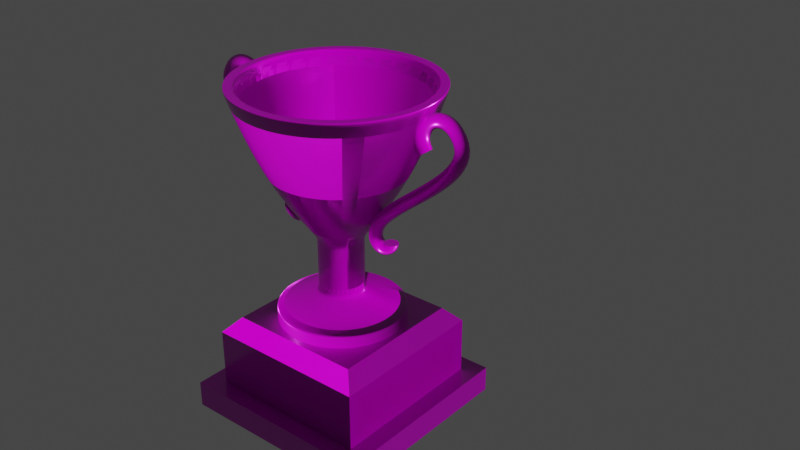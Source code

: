 # Source: trophy.blend  (saved by Blender 3.3.6; exported with 4.5.12 LTS)
import bpy
from mathutils import Matrix  # noqa: F401  (used for matrix-valued properties, if any)

bpy.ops.wm.read_factory_settings(use_empty=True)
scene = bpy.context.scene
scene.name = 'Scene'

# ---- collections
col_trophy = bpy.data.collections.new('trophy'); scene.collection.children.link(col_trophy)

# ---- images (referenced by path relative to the original .blend; pixels are not part of the script)
import os
ASSET_DIR = os.environ.get("B2B_ASSET_DIR", "")  # directory of the original .blend (textures are referenced by path, not embedded)
HERE = os.path.dirname(os.path.abspath(__file__))  # packed textures are extracted next to this script under _unpacked/

def load_image(name, relpath, width, height, colorspace="sRGB"):
    """Load a texture the original file referenced (path relative to the .blend, or extracted next to this script)."""
    p = next((c for c in (os.path.join(HERE, relpath), os.path.join(ASSET_DIR, relpath)) if relpath and os.path.exists(c)), "")
    if p:
        img = bpy.data.images.load(p, check_existing=True)
        img.name = name
    else:  # same state as the original file: an image datablock whose file is absent (Cycles renders it pink)
        img = bpy.data.images.new(name, width, height)
        img.source = "FILE"
        img.filepath = "//" + (relpath or name)
    img.colorspace_settings.name = colorspace
    return img
img_wood009_2k_displacement_jpg = load_image('Wood009_2K_Displacement.jpg', 'textures/Wood009_2K-JPG/Wood009_2K_Displacement.jpg', 1024, 1024, 'Non-Color')
img_wood009_2k_color_jpg = load_image('Wood009_2K_Color.jpg', 'textures/Wood009_2K-JPG/Wood009_2K_Color.jpg', 1024, 1024, 'sRGB')
img_wood009_2k_roughness_jpg = load_image('Wood009_2K_Roughness.jpg', 'textures/Wood009_2K-JPG/Wood009_2K_Roughness.jpg', 1024, 1024, 'Non-Color')
img_wood009_2k_normaldx_jpg = load_image('Wood009_2K_NormalDX.jpg', 'textures/Wood009_2K-JPG/Wood009_2K_NormalDX.jpg', 1024, 1024, 'Non-Color')
img_metal007_2k_displacement_jpg = load_image('Metal007_2K_Displacement.jpg', 'textures/Metal007_2K-JPG/Metal007_2K_Displacement.jpg', 1024, 1024, 'Non-Color')
img_metal007_2k_color_jpg = load_image('Metal007_2K_Color.jpg', 'textures/Metal007_2K-JPG/Metal007_2K_Color.jpg', 1024, 1024, 'sRGB')
img_metal007_2k_color_jpg_001 = load_image('Metal007_2K_Color.jpg.001', 'textures/Metal007_2K-JPG/Metal007_2K_Color.jpg', 1024, 1024, 'Non-Color')
img_metal007_2k_roughness_jpg = load_image('Metal007_2K_Roughness.jpg', 'textures/Metal007_2K-JPG/Metal007_2K_Roughness.jpg', 1024, 1024, 'Non-Color')
img_metal007_2k_normaldx_jpg = load_image('Metal007_2K_NormalDX.jpg', 'textures/Metal007_2K-JPG/Metal007_2K_NormalDX.jpg', 1024, 1024, 'Non-Color')

# ---- materials (node trees are filled in below, after node groups)
mat_wood = bpy.data.materials.new('wood')
mat_wood.alpha_threshold = 0.0
mat_wood.use_transparent_shadow = False
mat_wood.line_color = (0.0, 0.0, 0.0, 1.0)
mat_gold = bpy.data.materials.new('gold')
mat_gold.use_transparent_shadow = False

# ---- material node trees
mat_wood.use_nodes = True; mat_wood.node_tree.nodes.clear()
_N = mat_wood.node_tree.nodes; _L = mat_wood.node_tree.links
n0 = _N.new('NodeFrame'); n0.name = 'Frame'; n0.location = (-1270, 330)
n0.label = 'Mapping'
n0.width = 400
n1 = _N.new('NodeFrame'); n1.name = 'Frame.001'; n1.location = (-628, 530)
n1.label = 'Textures'
n1.width = 358
n2 = _N.new('ShaderNodeOutputMaterial'); n2.name = 'Material Output'; n2.location = (300, 300)
n3 = _N.new('ShaderNodeTexImage'); n3.name = 'Image Texture'; n3.location = (88, -870)
n3.label = 'Displacement'
n3.image = img_wood009_2k_displacement_jpg
n4 = _N.new('ShaderNodeDisplacement'); n4.name = 'Displacement'; n4.location = (110, -400)
n4.inputs[2].default_value = 1.0
n5 = _N.new('ShaderNodeTexImage'); n5.name = 'Image Texture.001'; n5.location = (88, -30)
n5.label = 'Base Color'
n5.image = img_wood009_2k_color_jpg
n6 = _N.new('ShaderNodeTexImage'); n6.name = 'Image Texture.002'; n6.location = (88, -310)
n6.label = 'Roughness'
n6.image = img_wood009_2k_roughness_jpg
n7 = _N.new('ShaderNodeTexImage'); n7.name = 'Image Texture.003'; n7.location = (88, -590)
n7.label = 'Normal'
n7.image = img_wood009_2k_normaldx_jpg
n8 = _N.new('ShaderNodeNormalMap'); n8.name = 'Normal Map'; n8.location = (-240, -60)
n9 = _N.new('ShaderNodeMapping'); n9.name = 'Mapping'; n9.location = (230, -30)
n10 = _N.new('NodeReroute'); n10.name = 'Reroute'; n10.location = (38, -586)
n10.width = 16
n10.socket_idname = 'NodeSocketVector'
n11 = _N.new('ShaderNodeTexCoord'); n11.name = 'Texture Coordinate'; n11.location = (30, -30)
n12 = _N.new('ShaderNodeBsdfPrincipled'); n12.name = 'Principled BSDF'; n12.location = (10, 300)
n12.distribution = 'GGX'
n12.subsurface_method = 'RANDOM_WALK_SKIN'
n12.inputs[3].default_value = 1.45
n12.inputs[27].default_value = (0.0, 0.0, 0.0, 1.0)
n12.inputs[28].default_value = 1.0
n3.parent = n1
n5.parent = n1
n6.parent = n1
n7.parent = n1
n9.parent = n0
n10.parent = n1
n11.parent = n0
_L.new(n12.outputs[0], n2.inputs[0])
_L.new(n3.outputs[0], n4.inputs[0])
_L.new(n4.outputs[0], n2.inputs[2])
_L.new(n5.outputs[0], n12.inputs[0])
_L.new(n6.outputs[0], n12.inputs[2])
_L.new(n7.outputs[0], n8.inputs[1])
_L.new(n8.outputs[0], n12.inputs[5])
_L.new(n10.outputs[0], n5.inputs[0])
_L.new(n10.outputs[0], n6.inputs[0])
_L.new(n10.outputs[0], n7.inputs[0])
_L.new(n10.outputs[0], n3.inputs[0])
_L.new(n9.outputs[0], n10.inputs[0])
_L.new(n11.outputs[2], n9.inputs[0])
n2.is_active_output = True
mat_gold.use_nodes = True; mat_gold.node_tree.nodes.clear()
_N = mat_gold.node_tree.nodes; _L = mat_gold.node_tree.links
n0 = _N.new('ShaderNodeOutputMaterial'); n0.name = 'Material Output'; n0.location = (300, 300)
n1 = _N.new('ShaderNodeBsdfPrincipled'); n1.name = 'Principled BSDF'; n1.location = (10, 300)
n1.distribution = 'GGX'
n1.subsurface_method = 'RANDOM_WALK_SKIN'
n1.inputs[3].default_value = 1.45
n1.inputs[27].default_value = (0.0, 0.0, 0.0, 1.0)
n1.inputs[28].default_value = 1.0
n2 = _N.new('ShaderNodeTexImage'); n2.name = 'Image Texture'; n2.location = (88, -1150)
n2.label = 'Displacement'
n2.image = img_metal007_2k_displacement_jpg
n3 = _N.new('ShaderNodeDisplacement'); n3.name = 'Displacement'; n3.location = (110, -400)
n3.inputs[2].default_value = 1.0
n4 = _N.new('ShaderNodeTexImage'); n4.name = 'Image Texture.001'; n4.location = (88, -30)
n4.label = 'Base Color'
n4.image = img_metal007_2k_color_jpg
n5 = _N.new('ShaderNodeTexImage'); n5.name = 'Image Texture.002'; n5.location = (88, -310)
n5.label = 'Metallic'
n5.image = img_metal007_2k_color_jpg_001
n6 = _N.new('ShaderNodeTexImage'); n6.name = 'Image Texture.003'; n6.location = (88, -590)
n6.label = 'Roughness'
n6.image = img_metal007_2k_roughness_jpg
n7 = _N.new('ShaderNodeTexImage'); n7.name = 'Image Texture.004'; n7.location = (88, -870)
n7.label = 'Normal'
n7.image = img_metal007_2k_normaldx_jpg
n8 = _N.new('ShaderNodeNormalMap'); n8.name = 'Normal Map'; n8.location = (-240, -340)
n9 = _N.new('ShaderNodeMapping'); n9.name = 'Mapping'; n9.location = (230, -30)
n10 = _N.new('NodeReroute'); n10.name = 'Reroute'; n10.location = (38, -700)
n10.width = 16
n10.socket_idname = 'NodeSocketVector'
n11 = _N.new('ShaderNodeTexCoord'); n11.name = 'Texture Coordinate'; n11.location = (30, -30)
n12 = _N.new('NodeFrame'); n12.name = 'Frame'; n12.location = (-1270, 330)
n12.label = 'Mapping'
n12.width = 400
n13 = _N.new('NodeFrame'); n13.name = 'Frame.001'; n13.location = (-628, 530)
n13.label = 'Textures'
n13.width = 358
n2.parent = n13
n4.parent = n13
n5.parent = n13
n6.parent = n13
n7.parent = n13
n9.parent = n12
n10.parent = n13
n11.parent = n12
_L.new(n1.outputs[0], n0.inputs[0])
_L.new(n2.outputs[0], n3.inputs[0])
_L.new(n3.outputs[0], n0.inputs[2])
_L.new(n4.outputs[0], n1.inputs[0])
_L.new(n5.outputs[0], n1.inputs[1])
_L.new(n6.outputs[0], n1.inputs[2])
_L.new(n7.outputs[0], n8.inputs[1])
_L.new(n8.outputs[0], n1.inputs[5])
_L.new(n10.outputs[0], n4.inputs[0])
_L.new(n10.outputs[0], n5.inputs[0])
_L.new(n10.outputs[0], n6.inputs[0])
_L.new(n10.outputs[0], n7.inputs[0])
_L.new(n10.outputs[0], n2.inputs[0])
_L.new(n9.outputs[0], n10.inputs[0])
_L.new(n11.outputs[2], n9.inputs[0])
n0.is_active_output = True

# ---- world
world_world = bpy.data.worlds.new('World'); scene.world = world_world
world_world.use_nodes = True; world_world.node_tree.nodes.clear()
_N = world_world.node_tree.nodes; _L = world_world.node_tree.links
n0 = _N.new('ShaderNodeOutputWorld'); n0.name = 'World Output'; n0.location = (300, 300)
n1 = _N.new('ShaderNodeBackground'); n1.name = 'Background'; n1.location = (10, 300)
n1.inputs[0].default_value = (0.05088, 0.05088, 0.05088, 1.0)
_L.new(n1.outputs[0], n0.inputs[0])
n0.is_active_output = True
world_world.color = (0.05088, 0.05088, 0.05088)
world_world.use_sun_shadow = False
world_world.sun_shadow_jitter_overblur = 0.0

# ---- meshes
me_cube = bpy.data.meshes.new('Cube')
me_cube.from_pydata([(0.8204, 0.8204, -0.72), (1.0, 1.0, -1.0), (0.8204, -0.8204, -0.72), (1.0, -1.0, -1.0), (-0.8204, 0.8204, -0.72), (-1.0, 1.0, -1.0), (-0.8204, -0.8204, -0.72), (-1.0, -1.0, -1.0), (1.0, -1.0, -0.72), (-1.0, -1.0, -0.72), (1.0, 1.0, -0.72), (-1.0, 1.0, -0.72), (0.8204, -0.8204, -0.1071), (-0.8204, -0.8204, -0.1071), (0.8204, 0.8204, -0.1071), (-0.8204, 0.8204, -0.1071), (0.6764, -0.6764, 0.05694), (-0.6764, -0.6764, 0.05694), (0.6764, 0.6764, 0.05694), (-0.6764, 0.6764, 0.05694)], [], [(6, 2, 12, 13), (3, 8, 9, 7), (7, 9, 11, 5), (5, 1, 3, 7), (1, 10, 8, 3), (5, 11, 10, 1), (2, 6, 9, 8), (0, 2, 8, 10), (6, 4, 11, 9), (4, 0, 10, 11), (14, 15, 19, 18), (0, 4, 15, 14), (2, 0, 14, 12), (4, 6, 13, 15), (18, 19, 17, 16), (12, 14, 18, 16), (15, 13, 17, 19), (13, 12, 16, 17)])
_uv = me_cube.uv_layers.new(name='UVMap')
_uv.uv.foreach_set('vector', [0.8915, 0.2709, 0.8915, 0.5995, 0.7687, 0.5995, 0.7687, 0.2709, 0.4566, 1.0, 0.4005, 1.0, 0.4005, 0.5995, 0.4566, 0.5995, 0.9475, 0.6714, 0.8915, 0.6714, 0.8915, 0.2709, 0.9475, 0.2709, 0.0, 0.0, 0.4005, 0.0, 0.4005, 0.4005, 0.0, 0.4005, 0.5687, 1.0, 0.5126, 1.0, 0.5126, 0.5995, 0.5687, 0.5995, 0.5126, 1.0, 0.4566, 1.0, 0.4566, 0.5995, 0.5126, 0.5995, 0.03597, 0.7651, 0.3645, 0.7651, 0.4005, 0.801, 0.0, 0.801, 0.03597, 0.4365, 0.03597, 0.7651, 0.0, 0.801, 0.0, 0.4005, 0.3645, 0.7651, 0.3645, 0.4365, 0.4005, 0.4005, 0.4005, 0.801, 0.3645, 0.4365, 0.03597, 0.4365, 0.0, 0.4005, 0.4005, 0.4005, 0.5687, 0.9281, 0.5687, 0.5995, 0.6016, 0.6283, 0.6016, 0.8992, 0.7687, 0.2709, 0.7687, 0.5995, 0.646, 0.5995, 0.646, 0.2709, 0.646, 0.2709, 0.646, 0.5995, 0.5232, 0.5995, 0.5232, 0.2709, 0.5232, 0.2709, 0.5232, 0.5995, 0.4005, 0.5995, 0.4005, 0.2709, 0.4005, 0.0, 0.6714, 0.0, 0.6714, 0.2709, 0.4005, 0.2709, 0.6016, 0.9281, 0.6016, 0.5995, 0.6344, 0.6283, 0.6344, 0.8992, 0.6344, 0.9281, 0.6344, 0.5995, 0.6673, 0.6283, 0.6673, 0.8992, 0.6673, 0.9281, 0.6673, 0.5995, 0.7001, 0.6283, 0.7001, 0.8992])
me_cube.materials.append(mat_wood)
me_cube.use_remesh_preserve_volume = False
me_cube.use_remesh_preserve_attributes = False
me_cube.use_mirror_vertex_groups = False
me_cube.update()
me_cylinder = bpy.data.meshes.new('Cylinder')
me_cylinder.from_pydata([(0.0, 1.0, -1.0), (0.0, 1.0, -0.8499), (0.1951, 0.9808, -1.0), (0.1951, 0.9808, -0.8499), (0.3827, 0.9239, -1.0), (0.3827, 0.9239, -0.8499), (0.5556, 0.8315, -1.0), (0.5556, 0.8315, -0.8499), (0.7071, 0.7071, -1.0), (0.7071, 0.7071, -0.8499), (0.8315, 0.5556, -1.0), (0.8315, 0.5556, -0.8499), (0.9239, 0.3827, -1.0), (0.9239, 0.3827, -0.8499), (0.9808, 0.1951, -1.0), (0.9808, 0.1951, -0.8499), (1.0, -4.371e-08, -1.0), (1.0, -4.371e-08, -0.8499), (0.9808, -0.1951, -1.0), (0.9808, -0.1951, -0.8499), (0.9239, -0.3827, -1.0), (0.9239, -0.3827, -0.8499), (0.8315, -0.5556, -1.0), (0.8315, -0.5556, -0.8499), (0.7071, -0.7071, -1.0), (0.7071, -0.7071, -0.8499), (0.5556, -0.8315, -1.0), (0.5556, -0.8315, -0.8499), (0.3827, -0.9239, -1.0), (0.3827, -0.9239, -0.8499), (0.1951, -0.9808, -1.0), (0.1951, -0.9808, -0.8499), (-8.742e-08, -1.0, -1.0), (-8.742e-08, -1.0, -0.8499), (-0.1951, -0.9808, -1.0), (-0.1951, -0.9808, -0.8499), (-0.3827, -0.9239, -1.0), (-0.3827, -0.9239, -0.8499), (-0.5556, -0.8315, -1.0), (-0.5556, -0.8315, -0.8499), (-0.7071, -0.7071, -1.0), (-0.7071, -0.7071, -0.8499), (-0.8315, -0.5556, -1.0), (-0.8315, -0.5556, -0.8499), (-0.9239, -0.3827, -1.0), (-0.9239, -0.3827, -0.8499), (-0.9808, -0.1951, -1.0), (-0.9808, -0.1951, -0.8499), (-1.0, 1.192e-08, -1.0), (-1.0, 1.192e-08, -0.8499), (-0.9808, 0.1951, -1.0), (-0.9808, 0.1951, -0.8499), (-0.9239, 0.3827, -1.0), (-0.9239, 0.3827, -0.8499), (-0.8315, 0.5556, -1.0), (-0.8315, 0.5556, -0.8499), (-0.7071, 0.7071, -1.0), (-0.7071, 0.7071, -0.8499), (-0.5556, 0.8315, -1.0), (-0.5556, 0.8315, -0.8499), (-0.3827, 0.9239, -1.0), (-0.3827, 0.9239, -0.8499), (-0.1951, 0.9808, -1.0), (-0.1951, 0.9808, -0.8499), (0.06897, 0.3467, -0.7153), (-3.195e-08, 0.3535, -0.7153), (0.1353, 0.3266, -0.7153), (0.1964, 0.2939, -0.7153), (0.25, 0.25, -0.7153), (0.2939, 0.1964, -0.7153), (0.3266, 0.1353, -0.7153), (0.3467, 0.06897, -0.7153), (0.3535, -2.43e-08, -0.7153), (0.3467, -0.06897, -0.7153), (0.3266, -0.1353, -0.7153), (0.2939, -0.1964, -0.7153), (0.25, -0.25, -0.7153), (0.1964, -0.2939, -0.7153), (0.1353, -0.3266, -0.7153), (0.06897, -0.3467, -0.7153), (-6.285e-08, -0.3535, -0.7153), (-0.06897, -0.3467, -0.7153), (-0.1353, -0.3266, -0.7153), (-0.1964, -0.2939, -0.7153), (-0.25, -0.25, -0.7153), (-0.2939, -0.1964, -0.7153), (-0.3266, -0.1353, -0.7153), (-0.3467, -0.06897, -0.7153), (-0.3535, -4.637e-09, -0.7153), (-0.3467, 0.06897, -0.7153), (-0.3266, 0.1353, -0.7153), (-0.2939, 0.1964, -0.7153), (-0.25, 0.25, -0.7153), (-0.1964, 0.2939, -0.7153), (-0.1353, 0.3266, -0.7153), (-0.06897, 0.3467, -0.7153), (0.06897, 0.3467, -0.2149), (-2.891e-07, 0.3535, -0.2149), (0.1353, 0.3266, -0.2149), (0.1964, 0.2939, -0.2149), (0.25, 0.25, -0.2149), (0.2939, 0.1964, -0.2149), (0.3266, 0.1353, -0.2149), (0.3467, 0.06897, -0.2149), (0.3535, -2.43e-08, -0.2149), (0.3467, -0.06897, -0.2149), (0.3266, -0.1353, -0.2149), (0.2939, -0.1964, -0.2149), (0.25, -0.25, -0.2149), (0.1964, -0.2939, -0.2149), (0.1353, -0.3266, -0.2149), (0.06897, -0.3467, -0.2149), (-3.2e-07, -0.3535, -0.2149), (-0.06897, -0.3467, -0.2149), (-0.1353, -0.3266, -0.2149), (-0.1964, -0.2939, -0.2149), (-0.25, -0.25, -0.2149), (-0.2939, -0.1964, -0.2149), (-0.3266, -0.1353, -0.2149), (-0.3467, -0.06897, -0.2149), (-0.3535, -4.637e-09, -0.2149), (-0.3467, 0.06897, -0.2149), (-0.3266, 0.1353, -0.2149), (-0.2939, 0.1964, -0.2149), (-0.25, 0.25, -0.2149), (-0.1964, 0.2939, -0.2149), (-0.1353, 0.3266, -0.2149), (-0.06897, 0.3467, -0.2149), (0.2015, 1.013, 0.3266), (-6.821e-08, 1.033, 0.3266), (0.3953, 0.9544, 0.3266), (0.5739, 0.8589, 0.3266), (0.7304, 0.7304, 0.3266), (0.8589, 0.5739, 0.3266), (0.9544, 0.3953, 0.3266), (1.013, 0.2015, 0.3266), (1.033, -8.158e-08, 0.3266), (1.013, -0.2015, 0.3266), (0.9544, -0.3953, 0.3266), (0.8589, -0.5739, 0.3266), (0.7304, -0.7304, 0.3266), (0.5739, -0.8589, 0.3266), (0.3953, -0.9544, 0.3266), (0.2015, -1.013, 0.3266), (-1.662e-07, -1.033, 0.3266), (-0.2015, -1.013, 0.3266), (-0.3953, -0.9544, 0.3266), (-0.5739, -0.8589, 0.3266), (-0.7304, -0.7304, 0.3266), (-0.8589, -0.5739, 0.3266), (-0.9544, -0.3953, 0.3266), (-1.013, -0.2015, 0.3266), (-1.033, -2.014e-08, 0.3266), (-1.013, 0.2015, 0.3266), (-0.9544, 0.3953, 0.3266), (-0.8589, 0.5739, 0.3266), (-0.7304, 0.7304, 0.3266), (-0.5739, 0.8589, 0.3266), (-0.3953, 0.9544, 0.3266), (-0.2015, 1.013, 0.3266), (0.9133, 0.6103, 0.3384), (1.015, 0.4204, 0.3384), (-0.6103, -0.9133, 0.3384), (-0.7767, -0.7767, 0.3384), (1.077, 0.2143, 0.3384), (-0.9133, -0.6103, 0.3384), (1.098, -6.752e-08, 0.3384), (-1.015, -0.4204, 0.3384), (1.077, -0.2143, 0.3384), (-1.077, -0.2143, 0.3384), (1.015, -0.4204, 0.3384), (-1.098, -6.407e-09, 0.3384), (0.9133, -0.6103, 0.3384), (-1.077, 0.2143, 0.3384), (0.7767, -0.7767, 0.3384), (-1.015, 0.4204, 0.3384), (0.6103, -0.9133, 0.3384), (-0.9133, 0.6103, 0.3384), (0.4204, -1.015, 0.3384), (-1.809e-07, 1.098, 0.3384), (0.2143, 1.077, 0.3384), (-0.7767, 0.7767, 0.3384), (0.2143, -1.077, 0.3384), (0.4204, 1.015, 0.3384), (-0.6103, 0.9133, 0.3384), (-2.769e-07, -1.098, 0.3384), (0.6103, 0.9133, 0.3384), (-0.4204, 1.015, 0.3384), (-0.2143, -1.077, 0.3384), (0.7767, 0.7767, 0.3384), (-0.2143, 1.077, 0.3384), (-0.4204, -1.015, 0.3384), (0.3121, 1.569, 1.1), (-7.584e-08, 1.6, 1.1), (0.6122, 1.478, 1.1), (0.8888, 1.33, 1.1), (1.131, 1.131, 1.1), (1.33, 0.8888, 1.1), (1.478, 0.6122, 1.1), (1.569, 0.3121, 1.1), (1.6, -1.028e-07, 1.1), (1.569, -0.3121, 1.1), (1.478, -0.6122, 1.1), (1.33, -0.8888, 1.1), (1.131, -1.131, 1.1), (0.8888, -1.33, 1.1), (0.6122, -1.478, 1.1), (0.3121, -1.569, 1.1), (-2.157e-07, -1.6, 1.1), (-0.3121, -1.569, 1.1), (-0.6122, -1.478, 1.1), (-0.8888, -1.33, 1.1), (-1.131, -1.131, 1.1), (-1.33, -0.8888, 1.1), (-1.478, -0.6122, 1.1), (-1.569, -0.3121, 1.1), (-1.6, -1.383e-08, 1.1), (-1.569, 0.3121, 1.1), (-1.478, 0.6122, 1.1), (-1.33, 0.8888, 1.1), (-1.131, 1.131, 1.1), (-0.8888, 1.33, 1.1), (-0.6122, 1.478, 1.1), (-0.3121, 1.569, 1.1), (0.2794, 1.405, 1.1), (-7.207e-08, 1.432, 1.1), (0.5481, 1.323, 1.1), (0.7957, 1.191, 1.1), (1.013, 1.013, 1.1), (1.191, 0.7957, 1.1), (1.323, 0.5481, 1.1), (1.405, 0.2794, 1.1), (1.432, -9.845e-08, 1.1), (1.405, -0.2794, 1.1), (1.323, -0.5481, 1.1), (1.191, -0.7957, 1.1), (1.013, -1.013, 1.1), (0.7957, -1.191, 1.1), (0.5481, -1.323, 1.1), (0.2794, -1.405, 1.1), (-2.069e-07, -1.432, 1.1), (-0.2794, -1.405, 1.1), (-0.5481, -1.323, 1.1), (-0.7957, -1.191, 1.1), (-1.013, -1.013, 1.1), (-1.191, -0.7957, 1.1), (-1.323, -0.5481, 1.1), (-1.405, -0.2794, 1.1), (-1.432, -1.383e-08, 1.1), (-1.405, 0.2794, 1.1), (-1.323, 0.5481, 1.1), (-1.191, 0.7957, 1.1), (-1.013, 1.013, 1.1), (-0.7957, 1.191, 1.1), (-0.5481, 1.323, 1.1), (-0.2794, 1.405, 1.1)], [], [(0, 1, 3, 2), (2, 3, 5, 4), (4, 5, 7, 6), (6, 7, 9, 8), (8, 9, 11, 10), (10, 11, 13, 12), (12, 13, 15, 14), (14, 15, 17, 16), (16, 17, 19, 18), (18, 19, 21, 20), (20, 21, 23, 22), (22, 23, 25, 24), (24, 25, 27, 26), (26, 27, 29, 28), (28, 29, 31, 30), (30, 31, 33, 32), (32, 33, 35, 34), (34, 35, 37, 36), (36, 37, 39, 38), (38, 39, 41, 40), (40, 41, 43, 42), (42, 43, 45, 44), (44, 45, 47, 46), (46, 47, 49, 48), (48, 49, 51, 50), (50, 51, 53, 52), (52, 53, 55, 54), (54, 55, 57, 56), (56, 57, 59, 58), (58, 59, 61, 60), (5, 3, 64, 66), (60, 61, 63, 62), (62, 63, 1, 0), (0, 2, 4, 6, 8, 10, 12, 14, 16, 18, 20, 22, 24, 26, 28, 30, 32, 34, 36, 38, 40, 42, 44, 46, 48, 50, 52, 54, 56, 58, 60, 62), (67, 66, 98, 99), (23, 21, 74, 75), (41, 39, 83, 84), (59, 57, 92, 93), (15, 13, 70, 71), (33, 31, 79, 80), (51, 49, 88, 89), (7, 5, 66, 67), (25, 23, 75, 76), (43, 41, 84, 85), (61, 59, 93, 94), (17, 15, 71, 72), (35, 33, 80, 81), (53, 51, 89, 90), (9, 7, 67, 68), (27, 25, 76, 77), (45, 43, 85, 86), (63, 61, 94, 95), (19, 17, 72, 73), (37, 35, 81, 82), (55, 53, 90, 91), (11, 9, 68, 69), (29, 27, 77, 78), (47, 45, 86, 87), (3, 1, 65, 64), (1, 63, 95, 65), (21, 19, 73, 74), (39, 37, 82, 83), (57, 55, 91, 92), (13, 11, 69, 70), (31, 29, 78, 79), (49, 47, 87, 88), (161, 160, 197, 198), (94, 93, 125, 126), (81, 80, 112, 113), (68, 67, 99, 100), (95, 94, 126, 127), (82, 81, 113, 114), (69, 68, 100, 101), (65, 95, 127, 97), (83, 82, 114, 115), (70, 69, 101, 102), (84, 83, 115, 116), (71, 70, 102, 103), (85, 84, 116, 117), (72, 71, 103, 104), (86, 85, 117, 118), (73, 72, 104, 105), (87, 86, 118, 119), (74, 73, 105, 106), (88, 87, 119, 120), (75, 74, 106, 107), (89, 88, 120, 121), (76, 75, 107, 108), (90, 89, 121, 122), (77, 76, 108, 109), (91, 90, 122, 123), (78, 77, 109, 110), (64, 65, 97, 96), (92, 91, 123, 124), (79, 78, 110, 111), (66, 64, 96, 98), (93, 92, 124, 125), (80, 79, 111, 112), (128, 129, 159, 158, 157, 156, 155, 154, 153, 152, 151, 150, 149, 148, 147, 146, 145, 144, 143, 142, 141, 140, 139, 138, 137, 136, 135, 134, 133, 132, 131, 130), (163, 162, 211, 212), (164, 161, 198, 199), (165, 163, 212, 213), (166, 164, 199, 200), (167, 165, 213, 214), (168, 166, 200, 201), (169, 167, 214, 215), (170, 168, 201, 202), (171, 169, 215, 216), (172, 170, 202, 203), (173, 171, 216, 217), (174, 172, 203, 204), (175, 173, 217, 218), (176, 174, 204, 205), (177, 175, 218, 219), (178, 176, 205, 206), (180, 179, 193, 192), (181, 177, 219, 220), (182, 178, 206, 207), (183, 180, 192, 194), (184, 181, 220, 221), (185, 182, 207, 208), (186, 183, 194, 195), (187, 184, 221, 222), (188, 185, 208, 209), (189, 186, 195, 196), (190, 187, 222, 223), (191, 188, 209, 210), (160, 189, 196, 197), (179, 190, 223, 193), (162, 191, 210, 211), (115, 114, 191, 162), (97, 127, 190, 179), (101, 100, 189, 160), (114, 113, 188, 191), (127, 126, 187, 190), (100, 99, 186, 189), (113, 112, 185, 188), (126, 125, 184, 187), (99, 98, 183, 186), (112, 111, 182, 185), (125, 124, 181, 184), (98, 96, 180, 183), (111, 110, 178, 182), (124, 123, 177, 181), (96, 97, 179, 180), (110, 109, 176, 178), (123, 122, 175, 177), (109, 108, 174, 176), (122, 121, 173, 175), (108, 107, 172, 174), (121, 120, 171, 173), (107, 106, 170, 172), (120, 119, 169, 171), (106, 105, 168, 170), (119, 118, 167, 169), (105, 104, 166, 168), (118, 117, 165, 167), (104, 103, 164, 166), (117, 116, 163, 165), (103, 102, 161, 164), (116, 115, 162, 163), (102, 101, 160, 161), (225, 224, 192, 193), (224, 226, 194, 192), (226, 227, 195, 194), (227, 228, 196, 195), (228, 229, 197, 196), (229, 230, 198, 197), (230, 231, 199, 198), (231, 232, 200, 199), (232, 233, 201, 200), (233, 234, 202, 201), (234, 235, 203, 202), (235, 236, 204, 203), (236, 237, 205, 204), (237, 238, 206, 205), (238, 239, 207, 206), (239, 240, 208, 207), (240, 241, 209, 208), (241, 242, 210, 209), (242, 243, 211, 210), (243, 244, 212, 211), (244, 245, 213, 212), (245, 246, 214, 213), (246, 247, 215, 214), (247, 248, 216, 215), (248, 249, 217, 216), (249, 250, 218, 217), (250, 251, 219, 218), (251, 252, 220, 219), (252, 253, 221, 220), (253, 254, 222, 221), (254, 255, 223, 222), (255, 225, 193, 223), (129, 128, 224, 225), (128, 130, 226, 224), (130, 131, 227, 226), (131, 132, 228, 227), (132, 133, 229, 228), (133, 134, 230, 229), (134, 135, 231, 230), (135, 136, 232, 231), (136, 137, 233, 232), (137, 138, 234, 233), (138, 139, 235, 234), (139, 140, 236, 235), (140, 141, 237, 236), (141, 142, 238, 237), (142, 143, 239, 238), (143, 144, 240, 239), (144, 145, 241, 240), (145, 146, 242, 241), (146, 147, 243, 242), (147, 148, 244, 243), (148, 149, 245, 244), (149, 150, 246, 245), (150, 151, 247, 246), (151, 152, 248, 247), (152, 153, 249, 248), (153, 154, 250, 249), (154, 155, 251, 250), (155, 156, 252, 251), (156, 157, 253, 252), (157, 158, 254, 253), (158, 159, 255, 254), (159, 129, 225, 255)])
_uv = me_cylinder.uv_layers.new(name='UVMap')
_uv.uv.foreach_set('vector', [0.09621, 0.8527, 0.1168, 0.8529, 0.1177, 0.878, 0.09709, 0.8777, 0.09709, 0.8777, 0.1177, 0.878, 0.1192, 0.9005, 0.09852, 0.9003, 0.09852, 0.9003, 0.1192, 0.9005, 0.1211, 0.9197, 0.1004, 0.9195, 0.07527, 0.725, 0.09591, 0.7248, 0.09399, 0.744, 0.07335, 0.7442, 0.07335, 0.7442, 0.09399, 0.744, 0.09256, 0.7666, 0.07192, 0.7668, 0.07192, 0.7668, 0.09256, 0.7666, 0.09168, 0.7916, 0.07104, 0.7919, 0.07104, 0.7919, 0.09168, 0.7916, 0.09138, 0.8182, 0.07075, 0.8184, 0.07075, 0.8184, 0.09138, 0.8182, 0.09168, 0.8453, 0.07104, 0.8456, 0.07104, 0.8456, 0.09168, 0.8453, 0.09256, 0.8719, 0.07192, 0.8721, 0.07192, 0.8721, 0.09256, 0.8719, 0.09399, 0.897, 0.07335, 0.8972, 0.07335, 0.8972, 0.09399, 0.897, 0.09591, 0.9195, 0.07527, 0.9197, 0.9062, 0.0, 0.9268, 0.0, 0.9247, 0.01917, 0.904, 0.01917, 0.904, 0.01917, 0.9247, 0.01917, 0.923, 0.04172, 0.9024, 0.04172, 0.9024, 0.04172, 0.923, 0.04172, 0.9218, 0.06677, 0.9012, 0.06677, 0.9012, 0.06677, 0.9218, 0.06677, 0.9213, 0.09336, 0.9006, 0.09336, 0.9006, 0.09336, 0.9213, 0.09336, 0.9213, 0.1205, 0.9006, 0.1205, 0.9006, 0.1205, 0.9213, 0.1205, 0.9218, 0.1471, 0.9012, 0.1471, 0.9012, 0.1471, 0.9218, 0.1471, 0.923, 0.1721, 0.9024, 0.1721, 0.9024, 0.1721, 0.923, 0.1721, 0.9247, 0.1947, 0.904, 0.1947, 0.904, 0.1947, 0.9247, 0.1947, 0.9268, 0.2138, 0.9062, 0.2138, 0.1245, 0.7248, 0.1451, 0.7248, 0.1435, 0.7474, 0.1228, 0.7474, 0.1228, 0.7474, 0.1435, 0.7474, 0.1423, 0.7724, 0.1217, 0.7724, 0.1217, 0.7724, 0.1423, 0.7724, 0.1417, 0.799, 0.1211, 0.799, 0.1211, 0.799, 0.1417, 0.799, 0.1417, 0.8261, 0.1211, 0.8261, 0.1211, 0.8261, 0.1417, 0.8261, 0.1423, 0.8527, 0.1217, 0.8527, 0.1217, 0.8527, 0.1423, 0.8527, 0.1435, 0.8778, 0.1228, 0.8778, 0.1228, 0.8778, 0.1435, 0.8778, 0.1451, 0.9003, 0.1245, 0.9003, 0.1004, 0.7248, 0.1211, 0.725, 0.1192, 0.7476, 0.09852, 0.7473, 0.09852, 0.7473, 0.1192, 0.7476, 0.1177, 0.7726, 0.09709, 0.7724, 0.09709, 0.7724, 0.1177, 0.7726, 0.1168, 0.7992, 0.09621, 0.799, 0.3151, 0.6658, 0.3, 0.6433, 0.3789, 0.6011, 0.3842, 0.6091, 0.09621, 0.799, 0.1168, 0.7992, 0.1165, 0.8263, 0.09591, 0.8261, 0.09591, 0.8261, 0.1165, 0.8263, 0.1168, 0.8529, 0.09621, 0.8527, 0.565, 0.6182, 0.5597, 0.5916, 0.5597, 0.5645, 0.565, 0.5379, 0.5753, 0.5129, 0.5904, 0.4903, 0.6096, 0.4712, 0.6321, 0.4561, 0.6572, 0.4457, 0.6838, 0.4404, 0.7109, 0.4404, 0.7375, 0.4457, 0.7625, 0.4561, 0.7851, 0.4712, 0.8042, 0.4903, 0.8193, 0.5129, 0.8297, 0.5379, 0.835, 0.5645, 0.835, 0.5916, 0.8297, 0.6182, 0.8193, 0.6433, 0.8042, 0.6658, 0.7851, 0.685, 0.7625, 0.7001, 0.7375, 0.7104, 0.7109, 0.7157, 0.6838, 0.7157, 0.6572, 0.7104, 0.6321, 0.7001, 0.6096, 0.685, 0.5904, 0.6658, 0.5753, 0.6433, 0.5781, 0.435, 0.5713, 0.4357, 0.5713, 0.367, 0.5781, 0.3662, 0.5289, 0.6658, 0.5098, 0.685, 0.453, 0.6159, 0.4598, 0.6091, 0.4872, 0.4561, 0.5098, 0.4712, 0.453, 0.5403, 0.4451, 0.535, 0.2897, 0.5379, 0.3, 0.5129, 0.3789, 0.555, 0.3752, 0.5639, 0.4356, 0.7157, 0.4085, 0.7157, 0.4172, 0.6267, 0.4268, 0.6267, 0.5544, 0.5379, 0.5597, 0.5645, 0.4707, 0.5733, 0.4688, 0.5639, 0.3568, 0.4561, 0.3819, 0.4457, 0.4078, 0.5313, 0.399, 0.535, 0.3343, 0.685, 0.3151, 0.6658, 0.3842, 0.6091, 0.391, 0.6159, 0.544, 0.6433, 0.5289, 0.6658, 0.4598, 0.6091, 0.4652, 0.6011, 0.4622, 0.4457, 0.4872, 0.4561, 0.4451, 0.535, 0.4362, 0.5313, 0.2844, 0.5645, 0.2897, 0.5379, 0.3752, 0.5639, 0.3734, 0.5733, 0.4622, 0.7104, 0.4356, 0.7157, 0.4268, 0.6267, 0.4362, 0.6249, 0.544, 0.5129, 0.5544, 0.5379, 0.4688, 0.5639, 0.4652, 0.555, 0.3343, 0.4712, 0.3568, 0.4561, 0.399, 0.535, 0.391, 0.5403, 0.3568, 0.7001, 0.3343, 0.685, 0.391, 0.6159, 0.399, 0.6212, 0.5544, 0.6182, 0.544, 0.6433, 0.4652, 0.6011, 0.4688, 0.5923, 0.4356, 0.4404, 0.4622, 0.4457, 0.4362, 0.5313, 0.4268, 0.5294, 0.2844, 0.5916, 0.2844, 0.5645, 0.3734, 0.5733, 0.3734, 0.5829, 0.4872, 0.7001, 0.4622, 0.7104, 0.4362, 0.6249, 0.4451, 0.6212, 0.5289, 0.4903, 0.544, 0.5129, 0.4652, 0.555, 0.4598, 0.5471, 0.3151, 0.4903, 0.3343, 0.4712, 0.391, 0.5403, 0.3842, 0.5471, 0.3819, 0.7104, 0.3568, 0.7001, 0.399, 0.6212, 0.4078, 0.6249, 0.5597, 0.5916, 0.5544, 0.6182, 0.4688, 0.5923, 0.4707, 0.5829, 0.4085, 0.4404, 0.4356, 0.4404, 0.4268, 0.5294, 0.4172, 0.5294, 0.3, 0.6433, 0.2897, 0.6182, 0.3752, 0.5923, 0.3789, 0.6011, 0.2897, 0.6182, 0.2844, 0.5916, 0.3734, 0.5829, 0.3752, 0.5923, 0.5098, 0.685, 0.4872, 0.7001, 0.4451, 0.6212, 0.453, 0.6159, 0.5098, 0.4712, 0.5289, 0.4903, 0.4598, 0.5471, 0.453, 0.5403, 0.3, 0.5129, 0.3151, 0.4903, 0.3842, 0.5471, 0.3789, 0.555, 0.4085, 0.7157, 0.3819, 0.7104, 0.4078, 0.6249, 0.4172, 0.6267, 0.5597, 0.5645, 0.5597, 0.5916, 0.4707, 0.5829, 0.4707, 0.5733, 0.3819, 0.4457, 0.4085, 0.4404, 0.4172, 0.5294, 0.4078, 0.5313, 0.8239, 0.9002, 0.8227, 0.9277, 0.7249, 0.9604, 0.7267, 0.9203, 0.5355, 0.4369, 0.5261, 0.4367, 0.5261, 0.368, 0.5355, 0.3682, 0.07054, 0.7484, 0.07075, 0.7578, 0.001962, 0.7578, 0.001754, 0.7484, 0.5025, 0.3674, 0.5092, 0.3682, 0.5092, 0.4369, 0.5025, 0.4362, 0.5451, 0.4369, 0.5355, 0.4369, 0.5355, 0.3682, 0.5451, 0.3682, 0.07013, 0.7396, 0.07054, 0.7484, 0.001754, 0.7484, 0.001346, 0.7396, 0.4945, 0.3668, 0.5025, 0.3674, 0.5025, 0.4362, 0.4945, 0.4356, 0.5545, 0.4367, 0.5451, 0.4369, 0.5451, 0.3682, 0.5545, 0.368, 0.06954, 0.7316, 0.07013, 0.7396, 0.001346, 0.7396, 0.000754, 0.7316, 0.4856, 0.3664, 0.4945, 0.3668, 0.4945, 0.4356, 0.4856, 0.4352, 0.06878, 0.7248, 0.06954, 0.7316, 0.000754, 0.7316, 0.0, 0.7248, 0.4762, 0.3662, 0.4856, 0.3664, 0.4856, 0.4352, 0.4762, 0.435, 0.6321, 0.3668, 0.6401, 0.3674, 0.6401, 0.4362, 0.6321, 0.4356, 0.4667, 0.3662, 0.4762, 0.3662, 0.4762, 0.435, 0.4667, 0.435, 0.6233, 0.3664, 0.6321, 0.3668, 0.6321, 0.4356, 0.6233, 0.4352, 0.4573, 0.3664, 0.4667, 0.3662, 0.4667, 0.435, 0.4573, 0.4352, 0.6139, 0.3662, 0.6233, 0.3664, 0.6233, 0.4352, 0.6139, 0.435, 0.4484, 0.3668, 0.4573, 0.3664, 0.4573, 0.4352, 0.4484, 0.4356, 0.6043, 0.3662, 0.6139, 0.3662, 0.6139, 0.435, 0.6043, 0.435, 0.4404, 0.3674, 0.4484, 0.3668, 0.4484, 0.4356, 0.4404, 0.4362, 0.5949, 0.3664, 0.6043, 0.3662, 0.6043, 0.435, 0.5949, 0.4352, 0.06954, 0.7936, 0.06878, 0.8004, 2.98e-08, 0.8004, 0.000754, 0.7936, 0.586, 0.3668, 0.5949, 0.3664, 0.5949, 0.4352, 0.586, 0.4356, 0.07013, 0.7857, 0.06954, 0.7936, 0.000754, 0.7936, 0.001346, 0.7857, 0.5781, 0.3674, 0.586, 0.3668, 0.586, 0.4356, 0.5781, 0.4362, 0.07054, 0.7768, 0.07013, 0.7857, 0.001346, 0.7857, 0.001754, 0.7768, 0.5633, 0.4363, 0.5545, 0.4367, 0.5545, 0.368, 0.5633, 0.3675, 0.5172, 0.4363, 0.5092, 0.4357, 0.5092, 0.367, 0.5172, 0.3675, 0.07075, 0.7674, 0.07054, 0.7768, 0.001754, 0.7768, 0.001962, 0.7674, 0.5713, 0.4357, 0.5633, 0.4363, 0.5633, 0.3675, 0.5713, 0.367, 0.5261, 0.4367, 0.5172, 0.4363, 0.5172, 0.3675, 0.5261, 0.368, 0.07075, 0.7578, 0.07075, 0.7674, 0.001962, 0.7674, 0.001962, 0.7578, 0.0, 0.5966, 0.0, 0.5686, 0.005464, 0.5411, 0.01618, 0.5153, 0.03174, 0.492, 0.05155, 0.4722, 0.07484, 0.4566, 0.1007, 0.4459, 0.1282, 0.4404, 0.1562, 0.4404, 0.1837, 0.4459, 0.2095, 0.4566, 0.2328, 0.4722, 0.2526, 0.492, 0.2682, 0.5153, 0.2789, 0.5411, 0.2844, 0.5686, 0.2844, 0.5966, 0.2789, 0.6241, 0.2682, 0.65, 0.2526, 0.6733, 0.2328, 0.6931, 0.2095, 0.7086, 0.1837, 0.7193, 0.1562, 0.7248, 0.1282, 0.7248, 0.1007, 0.7193, 0.07484, 0.7086, 0.05155, 0.6931, 0.03174, 0.6733, 0.01618, 0.65, 0.005464, 0.6241, 0.494, 0.2915, 0.5151, 0.3126, 0.4711, 0.3662, 0.4404, 0.3355, 0.8246, 0.871, 0.8239, 0.9002, 0.7267, 0.9203, 0.7276, 0.8778, 0.8369, 0.788, 0.8387, 0.7632, 0.9374, 0.7192, 0.9347, 0.7553, 0.8246, 0.8412, 0.8246, 0.871, 0.7276, 0.8778, 0.7276, 0.8344, 0.8356, 0.8155, 0.8369, 0.788, 0.9347, 0.7553, 0.9329, 0.7954, 0.8239, 0.812, 0.8246, 0.8412, 0.7276, 0.8344, 0.7267, 0.7919, 0.835, 0.8447, 0.8356, 0.8155, 0.9329, 0.7954, 0.9319, 0.8379, 0.8227, 0.7845, 0.8239, 0.812, 0.7267, 0.7919, 0.7249, 0.7518, 0.835, 0.8745, 0.835, 0.8447, 0.9319, 0.8379, 0.9319, 0.8813, 0.8208, 0.7597, 0.8227, 0.7845, 0.7249, 0.7518, 0.7222, 0.7157, 0.8356, 0.9037, 0.835, 0.8745, 0.9319, 0.8813, 0.9329, 0.9239, 0.7079, 0.3126, 0.7289, 0.2915, 0.7825, 0.3355, 0.7519, 0.3662, 0.8369, 0.9312, 0.8356, 0.9037, 0.9329, 0.9239, 0.9347, 0.9639, 0.6217, 0.7845, 0.6235, 0.7597, 0.7222, 0.7157, 0.7195, 0.7518, 0.8387, 0.956, 0.8369, 0.9312, 0.9347, 0.9639, 0.9374, 1.0, 0.6204, 0.812, 0.6217, 0.7845, 0.7195, 0.7518, 0.7177, 0.7919, 0.5193, 0.9277, 0.518, 0.9002, 0.6152, 0.9203, 0.6171, 0.9604, 0.5193, 0.7845, 0.5211, 0.7597, 0.6198, 0.7157, 0.6171, 0.7518, 0.6198, 0.8412, 0.6204, 0.812, 0.7177, 0.7919, 0.7167, 0.8344, 0.5211, 0.9525, 0.5193, 0.9277, 0.6171, 0.9604, 0.6198, 0.9965, 0.518, 0.812, 0.5193, 0.7845, 0.6171, 0.7518, 0.6152, 0.7919, 0.6198, 0.871, 0.6198, 0.8412, 0.7167, 0.8344, 0.7167, 0.8778, 0.7079, 0.0777, 0.6831, 0.06116, 0.7158, 0.0, 0.7519, 0.0241, 0.5174, 0.8412, 0.518, 0.812, 0.6152, 0.7919, 0.6143, 0.8344, 0.6204, 0.9002, 0.6198, 0.871, 0.7167, 0.8778, 0.7177, 0.9203, 0.7289, 0.09877, 0.7079, 0.0777, 0.7519, 0.0241, 0.7825, 0.05477, 0.5174, 0.871, 0.5174, 0.8412, 0.6143, 0.8344, 0.6143, 0.8778, 0.6217, 0.9277, 0.6204, 0.9002, 0.7177, 0.9203, 0.7195, 0.9604, 0.8227, 0.9277, 0.8208, 0.9525, 0.7222, 0.9965, 0.7249, 0.9604, 0.518, 0.9002, 0.5174, 0.871, 0.6143, 0.8778, 0.6152, 0.9203, 0.6235, 0.9525, 0.6217, 0.9277, 0.7195, 0.9604, 0.7222, 0.9965, 0.5805, 0.2329, 0.5884, 0.2383, 0.5399, 0.3291, 0.5151, 0.3126, 0.6163, 0.1465, 0.6067, 0.1465, 0.5966, 0.04395, 0.6264, 0.04395, 0.6546, 0.1721, 0.6493, 0.1641, 0.7289, 0.09877, 0.7455, 0.1235, 0.5884, 0.2383, 0.5973, 0.2419, 0.5674, 0.3405, 0.5399, 0.3291, 0.6067, 0.1465, 0.5973, 0.1484, 0.5674, 0.04976, 0.5966, 0.04395, 0.6493, 0.1641, 0.6425, 0.1574, 0.7079, 0.0777, 0.7289, 0.09877, 0.5973, 0.2419, 0.6067, 0.2438, 0.5966, 0.3464, 0.5674, 0.3405, 0.5973, 0.1484, 0.5884, 0.152, 0.5399, 0.06116, 0.5674, 0.04976, 0.6425, 0.1574, 0.6345, 0.152, 0.6831, 0.06116, 0.7079, 0.0777, 0.6067, 0.2438, 0.6163, 0.2438, 0.6264, 0.3464, 0.5966, 0.3464, 0.5884, 0.152, 0.5805, 0.1574, 0.5151, 0.0777, 0.5399, 0.06116, 0.6345, 0.152, 0.6257, 0.1484, 0.6556, 0.04976, 0.6831, 0.06116, 0.6163, 0.2438, 0.6257, 0.2419, 0.6556, 0.3405, 0.6264, 0.3464, 0.5805, 0.1574, 0.5737, 0.1641, 0.494, 0.09877, 0.5151, 0.0777, 0.6257, 0.1484, 0.6163, 0.1465, 0.6264, 0.04395, 0.6556, 0.04976, 0.6257, 0.2419, 0.6345, 0.2383, 0.6831, 0.3291, 0.6556, 0.3405, 0.5737, 0.1641, 0.5684, 0.1721, 0.4775, 0.1235, 0.494, 0.09877, 0.6345, 0.2383, 0.6425, 0.2329, 0.7079, 0.3126, 0.6831, 0.3291, 0.5684, 0.1721, 0.5647, 0.181, 0.4661, 0.151, 0.4775, 0.1235, 0.6425, 0.2329, 0.6493, 0.2262, 0.7289, 0.2915, 0.7079, 0.3126, 0.5647, 0.181, 0.5628, 0.1904, 0.4603, 0.1803, 0.4661, 0.151, 0.6493, 0.2262, 0.6546, 0.2182, 0.7455, 0.2668, 0.7289, 0.2915, 0.5628, 0.1904, 0.5628, 0.1999, 0.4603, 0.21, 0.4603, 0.1803, 0.6546, 0.2182, 0.6583, 0.2093, 0.7569, 0.2393, 0.7455, 0.2668, 0.5628, 0.1999, 0.5647, 0.2093, 0.4661, 0.2393, 0.4603, 0.21, 0.6583, 0.2093, 0.6601, 0.1999, 0.7627, 0.21, 0.7569, 0.2393, 0.5647, 0.2093, 0.5684, 0.2182, 0.4775, 0.2668, 0.4661, 0.2393, 0.6601, 0.1999, 0.6601, 0.1904, 0.7627, 0.1803, 0.7627, 0.21, 0.5684, 0.2182, 0.5737, 0.2262, 0.494, 0.2915, 0.4775, 0.2668, 0.6601, 0.1904, 0.6583, 0.181, 0.7569, 0.151, 0.7627, 0.1803, 0.5737, 0.2262, 0.5805, 0.2329, 0.5151, 0.3126, 0.494, 0.2915, 0.6583, 0.181, 0.6546, 0.1721, 0.7455, 0.1235, 0.7569, 0.151, 0.02307, 0.2396, 0.03065, 0.2777, 0.008463, 0.2844, 0.0, 0.2419, 0.03065, 0.2777, 0.04551, 0.3136, 0.02506, 0.3245, 0.008463, 0.2844, 0.04551, 0.3136, 0.06708, 0.3459, 0.04916, 0.3606, 0.02506, 0.3245, 0.06708, 0.3459, 0.09454, 0.3733, 0.07984, 0.3913, 0.04916, 0.3606, 0.09454, 0.3733, 0.1268, 0.3949, 0.1159, 0.4154, 0.07984, 0.3913, 0.1268, 0.3949, 0.1627, 0.4098, 0.156, 0.432, 0.1159, 0.4154, 0.1627, 0.4098, 0.2008, 0.4174, 0.1985, 0.4404, 0.156, 0.432, 0.2008, 0.4174, 0.2396, 0.4174, 0.2419, 0.4404, 0.1985, 0.4404, 0.2396, 0.4174, 0.2777, 0.4098, 0.2844, 0.432, 0.2419, 0.4404, 0.2777, 0.4098, 0.3136, 0.3949, 0.3245, 0.4154, 0.2844, 0.432, 0.3136, 0.3949, 0.3459, 0.3733, 0.3606, 0.3913, 0.3245, 0.4154, 0.3459, 0.3733, 0.3733, 0.3459, 0.3913, 0.3606, 0.3606, 0.3913, 0.3733, 0.3459, 0.3949, 0.3136, 0.4154, 0.3245, 0.3913, 0.3606, 0.3949, 0.3136, 0.4098, 0.2777, 0.432, 0.2844, 0.4154, 0.3245, 0.4098, 0.2777, 0.4174, 0.2396, 0.4404, 0.2419, 0.432, 0.2844, 0.4174, 0.2396, 0.4174, 0.2008, 0.4404, 0.1985, 0.4404, 0.2419, 0.4174, 0.2008, 0.4098, 0.1627, 0.432, 0.156, 0.4404, 0.1985, 0.4098, 0.1627, 0.3949, 0.1268, 0.4154, 0.1159, 0.432, 0.156, 0.3949, 0.1268, 0.3733, 0.09454, 0.3913, 0.07984, 0.4154, 0.1159, 0.3733, 0.09454, 0.3459, 0.06708, 0.3606, 0.04916, 0.3913, 0.07984, 0.3459, 0.06708, 0.3136, 0.04551, 0.3245, 0.02506, 0.3606, 0.04916, 0.3136, 0.04551, 0.2777, 0.03065, 0.2844, 0.008463, 0.3245, 0.02506, 0.2777, 0.03065, 0.2396, 0.02307, 0.2419, 0.0, 0.2844, 0.008463, 0.2396, 0.02307, 0.2008, 0.02307, 0.1985, 0.0, 0.2419, 0.0, 0.2008, 0.02307, 0.1627, 0.03065, 0.156, 0.008463, 0.1985, 0.0, 0.1627, 0.03065, 0.1268, 0.04551, 0.1159, 0.02506, 0.156, 0.008463, 0.1268, 0.04551, 0.09454, 0.06708, 0.07984, 0.04916, 0.1159, 0.02506, 0.09454, 0.06708, 0.06708, 0.09454, 0.04916, 0.07984, 0.07984, 0.04916, 0.06708, 0.09454, 0.04551, 0.1268, 0.02506, 0.1159, 0.04916, 0.07984, 0.04551, 0.1268, 0.03065, 0.1627, 0.008463, 0.156, 0.02506, 0.1159, 0.03065, 0.1627, 0.02307, 0.2008, 0.0, 0.1985, 0.008463, 0.156, 0.02307, 0.2008, 0.02307, 0.2396, 0.0, 0.2419, 0.0, 0.1985, 0.9474, 0.5813, 0.9477, 0.6087, 0.8354, 0.6235, 0.835, 0.5855, 0.9477, 0.6087, 0.9486, 0.6346, 0.8367, 0.6594, 0.8354, 0.6235, 0.9486, 0.6346, 0.9501, 0.6579, 0.8387, 0.6918, 0.8367, 0.6594, 0.9501, 0.6579, 0.9521, 0.6778, 0.8415, 0.7192, 0.8387, 0.6918, 0.4015, 0.932, 0.4032, 0.9087, 0.5149, 0.9348, 0.5125, 0.9671, 0.4032, 0.9087, 0.4044, 0.8829, 0.5165, 0.8989, 0.5149, 0.9348, 0.4044, 0.8829, 0.405, 0.8554, 0.5174, 0.8608, 0.5165, 0.8989, 0.405, 0.8554, 0.405, 0.8274, 0.5174, 0.822, 0.5174, 0.8608, 0.405, 0.8274, 0.4044, 0.7999, 0.5165, 0.7839, 0.5174, 0.822, 0.4044, 0.7999, 0.4032, 0.774, 0.5149, 0.748, 0.5165, 0.7839, 0.4032, 0.774, 0.4015, 0.7508, 0.5125, 0.7157, 0.5149, 0.748, 0.4015, 0.752, 0.3995, 0.7752, 0.2881, 0.748, 0.2909, 0.7157, 0.3995, 0.7752, 0.398, 0.8011, 0.2861, 0.7838, 0.2881, 0.748, 0.398, 0.8011, 0.3971, 0.8286, 0.2848, 0.8219, 0.2861, 0.7838, 0.3971, 0.8286, 0.3968, 0.8566, 0.2844, 0.8607, 0.2848, 0.8219, 0.3968, 0.8566, 0.3971, 0.884, 0.2848, 0.8988, 0.2844, 0.8607, 0.3971, 0.884, 0.398, 0.9099, 0.2861, 0.9347, 0.2848, 0.8988, 0.398, 0.9099, 0.3995, 0.9332, 0.2881, 0.9671, 0.2861, 0.9347, 0.3995, 0.9332, 0.4015, 0.9531, 0.2909, 0.9945, 0.2881, 0.9671, 0.7825, 0.2636, 0.7847, 0.2438, 0.8957, 0.2788, 0.8927, 0.3063, 0.7847, 0.2438, 0.7865, 0.2205, 0.8981, 0.2465, 0.8957, 0.2788, 0.7865, 0.2205, 0.7877, 0.1946, 0.8998, 0.2106, 0.8981, 0.2465, 0.7877, 0.1946, 0.7883, 0.1671, 0.9006, 0.1725, 0.8998, 0.2106, 0.7883, 0.1671, 0.7883, 0.1391, 0.9006, 0.1337, 0.9006, 0.1725, 0.7883, 0.1391, 0.7877, 0.1117, 0.8998, 0.09563, 0.9006, 0.1337, 0.7877, 0.1117, 0.7865, 0.08578, 0.8981, 0.05975, 0.8998, 0.09563, 0.7865, 0.08578, 0.7847, 0.06249, 0.8957, 0.02746, 0.8981, 0.05975, 0.7847, 0.06249, 0.7825, 0.04268, 0.8927, 0.0, 0.8957, 0.02746, 0.9521, 0.4767, 0.9501, 0.4999, 0.8387, 0.4727, 0.8415, 0.4404, 0.9501, 0.4999, 0.9486, 0.5258, 0.8367, 0.5085, 0.8387, 0.4727, 0.9486, 0.5258, 0.9477, 0.5533, 0.8354, 0.5466, 0.8367, 0.5085, 0.9477, 0.5533, 0.9474, 0.5813, 0.835, 0.5855, 0.8354, 0.5466])
me_cylinder.materials.append(mat_gold)
me_cylinder.use_remesh_fix_poles = True
me_cylinder.use_remesh_preserve_attributes = False
me_cylinder.update()

# ---- curves / text
cu_beziercurve = bpy.data.curves.new('BezierCurve', 'CURVE')
cu_beziercurve.dimensions = '3D'
_sp = cu_beziercurve.splines.new('BEZIER'); _sp.bezier_points.add(3)
_sp.bezier_points.foreach_set('co', [0.8563, 0.5667, 1.79, 1.127, 0.5667, 2.026, 0.3603, 0.5667, 0.947, 0.5293, 0.5667, 0.9326])
_sp.bezier_points.foreach_set('handle_left', [0.9817, 0.5667, 1.62, 0.9646, 0.5667, 2.177, 0.3049, 0.5667, 1.231, 0.5263, 0.5667, 0.8652])
_sp.bezier_points.foreach_set('handle_right', [0.7309, 0.5667, 1.96, 1.487, 0.5667, 1.695, 0.3862, 0.5667, 0.814, 0.5323, 0.5667, 1.0])
for _p, _l, _r in zip(_sp.bezier_points, ['ALIGNED', 'ALIGNED', 'ALIGNED', 'ALIGNED'], ['ALIGNED', 'ALIGNED', 'ALIGNED', 'ALIGNED']): _p.handle_left_type = _l; _p.handle_right_type = _r
_sp.order_u = 0
_sp.order_v = 0
cu_beziercurve.materials.append(mat_gold)
cu_beziercurve.use_path = True
cu_beziercurve.bevel_profile.use_clip = True
cu_beziercurve.bevel_depth = 0.06
cu_beziercurve.fill_mode = 'FULL'
cu_beziercurve.use_fill_caps = True

# ---- objects
ob_pedistall = bpy.data.objects.new('pedistall', me_cube)
ob_cup = bpy.data.objects.new('cup', me_cylinder)
ob_handle = bpy.data.objects.new('handle', cu_beziercurve)

# ---- transforms, parenting, visibility, modifiers, constraints
ob_pedistall.location = (0.0, 0.0, 0.02857)
ob_pedistall.scale = (0.8817, 0.8817, 0.8199)
ob_pedistall.lock_rotations_4d = False
ob_pedistall.empty_display_type = 'ARROWS'
ob_pedistall.lineart.crease_threshold = 0.0
ob_cup.location = (0.0, 0.0, 1.038)
ob_cup.scale = (0.5495, 0.5495, 1.0)
_m = ob_cup.modifiers.new('Bevel', 'BEVEL')
_m.width = 0.005
_m.width_pct = 0.005
_m = ob_cup.modifiers.new('Subdivision', 'SUBSURF')
_m.levels = 3
_m.render_levels = 3
ob_handle.location = (0.02127, -0.5735, 0.0007596)
_m = ob_handle.modifiers.new('Mirror', 'MIRROR')
_m.mirror_object = ob_cup
_m = ob_handle.modifiers.new('Subdivision', 'SUBSURF')
_m.render_levels = 1

# ---- collection membership
col_trophy.objects.link(ob_pedistall)
col_trophy.objects.link(ob_cup)
col_trophy.objects.link(ob_handle)

# ---- scene / render settings (as saved in the file)
scene.frame_start = 1; scene.frame_end = 250; scene.frame_set(1)
scene.render.engine = 'BLENDER_EEVEE_NEXT'
scene.cycles.sampling_pattern = 'TABULATED_SOBOL'
scene.cycles.use_light_tree = False
scene.view_settings.view_transform = 'Filmic'
bpy.context.view_layer.update()

# ---- added for rendering (the .blend has no active camera and no usable light): camera, sun
cam_auto = bpy.data.cameras.new('AutoCamera')
cam_auto.lens = 50.0
cam_auto.sensor_width = 36.0
cam_auto.clip_end = 1000.0
ob_auto_camera = bpy.data.objects.new('AutoCamera', cam_auto)
scene.collection.objects.link(ob_auto_camera)
ob_auto_camera.location = (5.5086, -5.85697, 5.01801)
ob_auto_camera.rotation_euler = (1.09748, -7.21219e-08, 0.694738)
scene.camera = ob_auto_camera
light_auto_sun = bpy.data.lights.new('AutoSun', 'SUN')
light_auto_sun.energy = 3.0
light_auto_sun.angle = 0.0523599
ob_auto_sun = bpy.data.objects.new('AutoSun', light_auto_sun)
scene.collection.objects.link(ob_auto_sun)
ob_auto_sun.rotation_euler = (0.872665, 0.174533, 0.523599)
bpy.context.view_layer.update()
